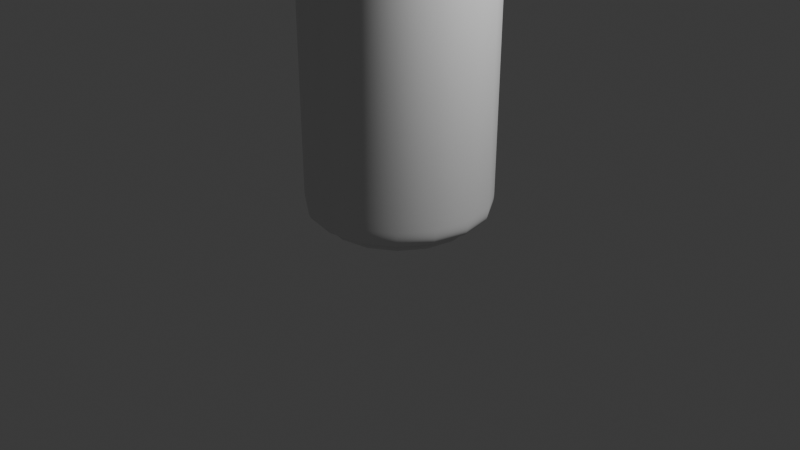 # Source: Soda-Cocacola_.blend  (saved by Blender 4.0.36; exported with 4.5.12 LTS)
import bpy
from mathutils import Matrix  # noqa: F401  (used for matrix-valued properties, if any)

bpy.ops.wm.read_factory_settings(use_empty=True)
scene = bpy.context.scene
scene.name = 'Scene'

# ---- collections
col_collection = bpy.data.collections.new('Collection'); scene.collection.children.link(col_collection)

# ---- world
world_world = bpy.data.worlds.new('World'); scene.world = world_world
world_world.use_nodes = True; world_world.node_tree.nodes.clear()
_N = world_world.node_tree.nodes; _L = world_world.node_tree.links
n0 = _N.new('ShaderNodeOutputWorld'); n0.name = 'World Output'; n0.location = (300, 300)
n1 = _N.new('ShaderNodeBackground'); n1.name = 'Background'; n1.location = (10, 300)
n1.inputs[0].default_value = (0.05088, 0.05088, 0.05088, 1.0)
_L.new(n1.outputs[0], n0.inputs[0])
n0.is_active_output = True
world_world.color = (0.05088, 0.05088, 0.05088)
world_world.use_sun_shadow = False
world_world.sun_shadow_jitter_overblur = 0.0

# ---- cameras
cam_camera = bpy.data.cameras.new('Camera')
cam_camera.clip_end = 100.0
cam_camera.ortho_scale = 7.314

# ---- lights
light_light = bpy.data.lights.new('Light', 'POINT')
light_light.transmission_factor = 0.0
light_light.use_soft_falloff = False
light_light.energy = 1000.0
light_light.shadow_soft_size = 0.1
light_light.shadow_maximum_resolution = 0.006
light_light.use_absolute_resolution = True

# ---- curves / text
cu_beziercurve_002 = bpy.data.curves.new('BezierCurve.002', 'CURVE')
cu_beziercurve_002.dimensions = '3D'
_sp = cu_beziercurve_002.splines.new('BEZIER'); _sp.bezier_points.add(17)
_sp.bezier_points.foreach_set('co', [0.8202, -6.035e-07, 4.403, 0.8589, -6.115e-07, 4.489, 0.9016, -6.109e-07, 4.476, 0.9058, -6.035e-07, 4.447, 0.9038, -5.96e-07, 4.418, 0.9021, -5.96e-07, 4.4, 0.8921, -5.96e-07, 4.395, 0.8805, -5.96e-07, 4.395, 0.8839, -5.886e-07, 4.364, 0.9139, -5.763e-07, 4.273, 0.9588, -5.609e-07, 4.158, 0.9688, -5.487e-07, 4.067, 0.9504, -4.414e-08, 0.3122, 0.8467, -1.992e-08, 0.1319, 0.7757, -8.902e-10, 0.06724, 0.6945, 0.0, 0.009819, 0.5571, 0.0, 0.007666, -0.0001094, 0.0, 0.001041])
_sp.bezier_points.foreach_set('handle_left', [0.8202, -6.016e-07, 4.389, 0.846, -6.124e-07, 4.492, 0.8968, -6.116e-07, 4.483, 0.9069, -6.06e-07, 4.457, 0.9042, -5.974e-07, 4.423, 0.9028, -5.96e-07, 4.407, 0.8939, -5.959e-07, 4.395, 0.885, -5.96e-07, 4.395, 0.8805, -5.915e-07, 4.376, 0.9026, -5.795e-07, 4.297, 0.9511, -5.642e-07, 4.183, 0.9686, -5.535e-07, 4.103, 0.9511, -6.135e-08, 0.4403, 0.9277, -2.074e-08, 0.138, 0.7759, -9.986e-09, 0.1049, 0.7339, 2.552e-09, 0.01065, 0.6107, 0.0, 0.008507, 0.03991, 0.0, 0.001517])
_sp.bezier_points.foreach_set('handle_right', [0.8202, -6.054e-07, 4.418, 0.8718, -6.106e-07, 4.486, 0.9065, -6.103e-07, 4.469, 0.9047, -6.01e-07, 4.437, 0.9035, -5.947e-07, 4.412, 0.9015, -5.96e-07, 4.393, 0.8903, -5.961e-07, 4.395, 0.8804, -5.954e-07, 4.391, 0.8872, -5.857e-07, 4.353, 0.9251, -5.73e-07, 4.249, 0.9666, -5.576e-07, 4.134, 0.969, -5.439e-07, 4.032, 0.9497, -2.693e-08, 0.1841, 0.7657, -1.91e-08, 0.1258, 0.7755, 8.205e-09, 0.02959, 0.6551, -2.552e-09, 0.008984, 0.5034, 0.0, 0.006826, -0.04013, 0.0, 0.0005652])
for _p, _l, _r in zip(_sp.bezier_points, ['ALIGNED', 'FREE', 'FREE', 'FREE', 'FREE', 'FREE', 'FREE', 'FREE', 'FREE', 'FREE', 'FREE', 'FREE', 'FREE', 'FREE', 'FREE', 'FREE', 'FREE', 'FREE'], ['ALIGNED', 'FREE', 'FREE', 'FREE', 'FREE', 'FREE', 'FREE', 'FREE', 'FREE', 'FREE', 'FREE', 'FREE', 'FREE', 'FREE', 'FREE', 'FREE', 'FREE', 'FREE']): _p.handle_left_type = _l; _p.handle_right_type = _r
_sp.order_v = 0
_sp.resolution_v = 0
cu_beziercurve_002.use_path = True
cu_beziercurve_002.fill_mode = 'FULL'

# ---- objects
ob_light = bpy.data.objects.new('Light', light_light)
ob_camera = bpy.data.objects.new('Camera', cam_camera)
ob_beziercurve = bpy.data.objects.new('BezierCurve', cu_beziercurve_002)

# ---- transforms, parenting, visibility, modifiers, constraints
ob_light.location = (4.076, 1.005, 5.904)
ob_light.rotation_euler = (0.6503, 0.05522, 1.866)
ob_light.lock_location = (True, True, True)
ob_light.lock_rotation = (True, True, True)
ob_light.lock_rotations_4d = False
ob_light.lock_scale = (True, True, True)
ob_light.empty_display_type = 'ARROWS'
ob_light.color = (0.0, 0.0, 0.0, 0.0)
ob_light.lineart.crease_threshold = 0.0
ob_camera.location = (7.359, -6.926, 4.958)
ob_camera.rotation_euler = (1.109, 0.0, 0.8149)
ob_camera.lock_rotations_4d = False
ob_camera.empty_display_type = 'ARROWS'
ob_camera.color = (0.0, 0.0, 0.0, 0.0)
ob_camera.display_type = 'WIRE'
ob_camera.lineart.crease_threshold = 0.0
ob_beziercurve.location = (0.0, 0.0, 0.0)
_m = ob_beziercurve.modifiers.new('Screw', 'SCREW')
_m.steps = 80

# ---- collection membership
col_collection.objects.link(ob_light)
col_collection.objects.link(ob_camera)
col_collection.objects.link(ob_beziercurve)

# ---- scene / render settings (as saved in the file)
scene.camera = ob_camera
scene.frame_start = 1; scene.frame_end = 250; scene.frame_set(1)
scene.render.engine = 'BLENDER_EEVEE_NEXT'
scene.cycles.sampling_pattern = 'TABULATED_SOBOL'
bpy.context.view_layer.update()
